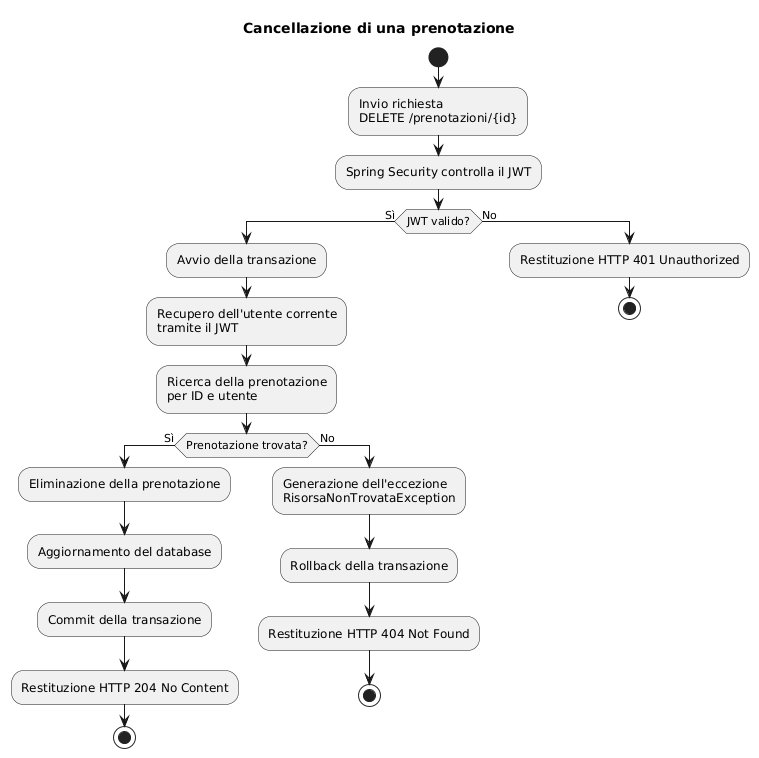

The diagram above was rendered by PlantUML. Its source (embedded in the PNG):
@startuml
title Cancellazione di una prenotazione

start

:Invio richiesta\nDELETE /prenotazioni/{id};

:Spring Security controlla il JWT;

if (JWT valido?) then (Sì)

  :Avvio della transazione;

  :Recupero dell'utente corrente\ntramite il JWT;

  :Ricerca della prenotazione\nper ID e utente;

  if (Prenotazione trovata?) then (Sì)

    :Eliminazione della prenotazione;

    :Aggiornamento del database;

    :Commit della transazione;

    :Restituzione HTTP 204 No Content;

    stop

  else (No)

    :Generazione dell'eccezione\nRisorsaNonTrovataException;

    :Rollback della transazione;

    :Restituzione HTTP 404 Not Found;

    stop

  endif

else (No)

  :Restituzione HTTP 401 Unauthorized;

  stop

endif
@enduml